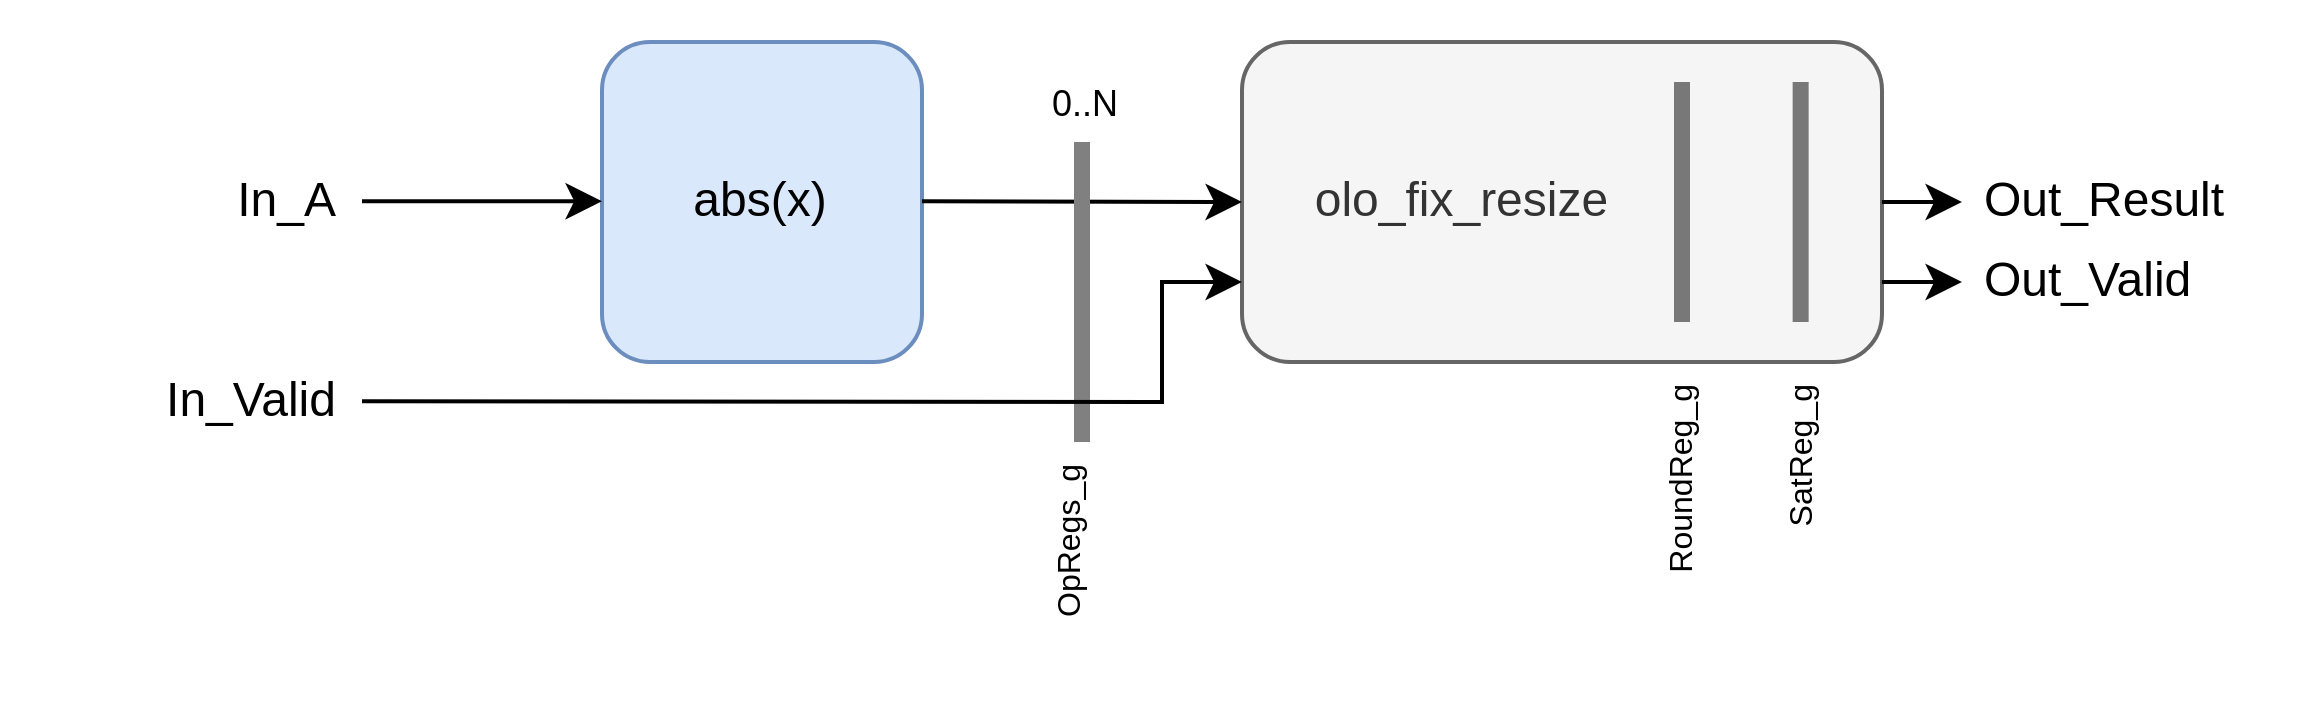

The diagram above was exported from draw.io. Its source (the exported page's mxGraphModel, read from the mxfile embedded in the PNG):
<mxGraphModel dx="1382" dy="843" grid="1" gridSize="10" guides="1" tooltips="1" connect="1" arrows="1" fold="1" page="1" pageScale="1" pageWidth="850" pageHeight="1100" math="0" shadow="0">
  <root>
    <mxCell id="0" />
    <mxCell id="1" parent="0" />
    <mxCell id="2" value="&amp;nbsp; &amp;nbsp; &amp;nbsp;olo_fix_resize" style="rounded=1;whiteSpace=wrap;html=1;fillColor=#f5f5f5;strokeColor=#666666;fontColor=#333333;align=left;" vertex="1" parent="1">
      <mxGeometry x="520" y="320" width="160" height="80" as="geometry" />
    </mxCell>
    <mxCell id="3" value="" style="endArrow=none;html=1;rounded=0;strokeWidth=4;entryX=0;entryY=1;entryDx=0;entryDy=0;strokeColor=light-dark(#787878, #ededed);" edge="1" parent="1">
      <mxGeometry width="50" height="50" relative="1" as="geometry">
        <mxPoint x="630" y="390" as="sourcePoint" />
        <mxPoint x="630" y="330" as="targetPoint" />
        <Array as="points">
          <mxPoint x="630" y="380" />
        </Array>
      </mxGeometry>
    </mxCell>
    <mxCell id="4" value="" style="endArrow=none;html=1;rounded=0;strokeWidth=4;entryX=0;entryY=1;entryDx=0;entryDy=0;strokeColor=light-dark(#787878, #ededed);" edge="1" parent="1">
      <mxGeometry width="50" height="50" relative="1" as="geometry">
        <mxPoint x="659.66" y="390" as="sourcePoint" />
        <mxPoint x="659.66" y="330" as="targetPoint" />
        <Array as="points">
          <mxPoint x="659.66" y="380" />
        </Array>
      </mxGeometry>
    </mxCell>
    <mxCell id="5" value="RoundReg_g" style="text;strokeColor=none;fillColor=none;align=right;verticalAlign=middle;spacingLeft=4;spacingRight=4;overflow=hidden;points=[[0,0.5],[1,0.5]];portConstraint=eastwest;rotatable=0;whiteSpace=wrap;html=1;fontSize=8;horizontal=0;" vertex="1" parent="1">
      <mxGeometry x="620" y="400" width="20" height="60" as="geometry" />
    </mxCell>
    <mxCell id="6" value="SatReg_g" style="text;strokeColor=none;fillColor=none;align=right;verticalAlign=middle;spacingLeft=4;spacingRight=4;overflow=hidden;points=[[0,0.5],[1,0.5]];portConstraint=eastwest;rotatable=0;whiteSpace=wrap;html=1;fontSize=8;horizontal=0;" vertex="1" parent="1">
      <mxGeometry x="650" y="400" width="20" height="60" as="geometry" />
    </mxCell>
    <mxCell id="7" value="" style="endArrow=classic;html=1;rounded=0;" edge="1" parent="1">
      <mxGeometry width="50" height="50" relative="1" as="geometry">
        <mxPoint x="680" y="360" as="sourcePoint" />
        <mxPoint x="700" y="360" as="targetPoint" />
      </mxGeometry>
    </mxCell>
    <mxCell id="8" value="abs(x)" style="rounded=1;whiteSpace=wrap;html=1;fillColor=#dae8fc;strokeColor=#6c8ebf;" vertex="1" parent="1">
      <mxGeometry x="360" y="320" width="80" height="80" as="geometry" />
    </mxCell>
    <mxCell id="9" value="0..N" style="text;strokeColor=none;fillColor=none;align=left;verticalAlign=middle;spacingLeft=4;spacingRight=4;overflow=hidden;points=[[0,0.5],[1,0.5]];portConstraint=eastwest;rotatable=0;whiteSpace=wrap;html=1;fontSize=9;" vertex="1" parent="1">
      <mxGeometry x="467" y="326" width="40" height="20" as="geometry" />
    </mxCell>
    <mxCell id="10" value="OpRegs_g" style="text;strokeColor=none;fillColor=none;align=right;verticalAlign=middle;spacingLeft=4;spacingRight=4;overflow=hidden;points=[[0,0.5],[1,0.5]];portConstraint=eastwest;rotatable=0;whiteSpace=wrap;html=1;fontSize=8;horizontal=0;" vertex="1" parent="1">
      <mxGeometry x="467" y="420" width="20" height="60" as="geometry" />
    </mxCell>
    <mxCell id="11" value="" style="endArrow=classic;html=1;rounded=0;entryX=0;entryY=0.5;entryDx=0;entryDy=0;" edge="1" target="2" parent="1">
      <mxGeometry width="50" height="50" relative="1" as="geometry">
        <mxPoint x="440" y="359.79999999999995" as="sourcePoint" />
        <mxPoint x="500" y="359.79999999999995" as="targetPoint" />
      </mxGeometry>
    </mxCell>
    <mxCell id="12" value="" style="endArrow=classic;html=1;rounded=0;" edge="1" parent="1">
      <mxGeometry width="50" height="50" relative="1" as="geometry">
        <mxPoint x="300" y="359.79999999999995" as="sourcePoint" />
        <mxPoint x="360" y="359.79999999999995" as="targetPoint" />
      </mxGeometry>
    </mxCell>
    <mxCell id="13" value="Out_Result" style="text;strokeColor=none;fillColor=none;align=left;verticalAlign=middle;spacingLeft=4;spacingRight=4;overflow=hidden;points=[[0,0.5],[1,0.5]];portConstraint=eastwest;rotatable=0;whiteSpace=wrap;html=1;" vertex="1" parent="1">
      <mxGeometry x="700" y="350" width="80" height="20" as="geometry" />
    </mxCell>
    <mxCell id="14" value="In_A" style="text;strokeColor=none;fillColor=none;align=right;verticalAlign=middle;spacingLeft=4;spacingRight=4;overflow=hidden;points=[[0,0.5],[1,0.5]];portConstraint=eastwest;rotatable=0;whiteSpace=wrap;html=1;" vertex="1" parent="1">
      <mxGeometry x="220" y="350" width="80" height="20" as="geometry" />
    </mxCell>
    <mxCell id="15" value="" style="endArrow=none;html=1;rounded=0;strokeWidth=4;entryX=0;entryY=1;entryDx=0;entryDy=0;fillColor=#f5f5f5;strokeColor=#808080;" edge="1" parent="1">
      <mxGeometry width="50" height="50" relative="1" as="geometry">
        <mxPoint x="480" y="420" as="sourcePoint" />
        <mxPoint x="480" y="345" as="targetPoint" />
      </mxGeometry>
    </mxCell>
    <mxCell id="16" value="" style="endArrow=classic;html=1;rounded=0;entryX=0;entryY=0.75;entryDx=0;entryDy=0;" edge="1" target="2" parent="1">
      <mxGeometry width="50" height="50" relative="1" as="geometry">
        <mxPoint x="300" y="409.79999999999995" as="sourcePoint" />
        <mxPoint x="360" y="409.79999999999995" as="targetPoint" />
        <Array as="points">
          <mxPoint x="500" y="410" />
          <mxPoint x="500" y="380" />
        </Array>
      </mxGeometry>
    </mxCell>
    <mxCell id="17" value="In_Valid" style="text;strokeColor=none;fillColor=none;align=right;verticalAlign=middle;spacingLeft=4;spacingRight=4;overflow=hidden;points=[[0,0.5],[1,0.5]];portConstraint=eastwest;rotatable=0;whiteSpace=wrap;html=1;" vertex="1" parent="1">
      <mxGeometry x="220" y="400" width="80" height="20" as="geometry" />
    </mxCell>
    <mxCell id="18" value="" style="endArrow=classic;html=1;rounded=0;" edge="1" parent="1">
      <mxGeometry width="50" height="50" relative="1" as="geometry">
        <mxPoint x="680" y="380" as="sourcePoint" />
        <mxPoint x="700" y="380" as="targetPoint" />
      </mxGeometry>
    </mxCell>
    <mxCell id="19" value="Out_Valid" style="text;strokeColor=none;fillColor=none;align=left;verticalAlign=middle;spacingLeft=4;spacingRight=4;overflow=hidden;points=[[0,0.5],[1,0.5]];portConstraint=eastwest;rotatable=0;whiteSpace=wrap;html=1;" vertex="1" parent="1">
      <mxGeometry x="700" y="370" width="80" height="20" as="geometry" />
    </mxCell>
  </root>
</mxGraphModel>